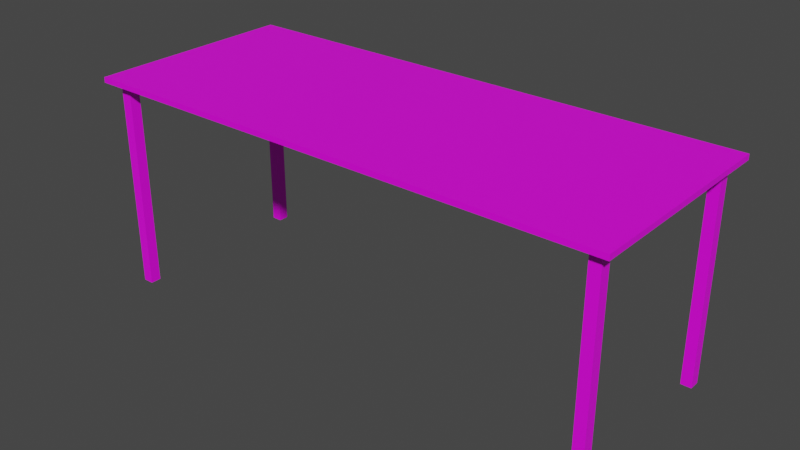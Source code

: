 # Source: EettafelJoined.blend  (saved by Blender 2.82.7; exported with 4.5.12 LTS)
import bpy
from mathutils import Matrix  # noqa: F401  (used for matrix-valued properties, if any)

bpy.ops.wm.read_factory_settings(use_empty=True)
scene = bpy.context.scene
scene.name = 'Scene'

# ---- collections
col_collection = bpy.data.collections.new('Collection'); scene.collection.children.link(col_collection)

# ---- images (referenced by path relative to the original .blend; pixels are not part of the script)
import os
ASSET_DIR = os.environ.get("B2B_ASSET_DIR", "")  # directory of the original .blend (textures are referenced by path, not embedded)
HERE = os.path.dirname(os.path.abspath(__file__))  # packed textures are extracted next to this script under _unpacked/

def load_image(name, relpath, width, height, colorspace="sRGB"):
    """Load a texture the original file referenced (path relative to the .blend, or extracted next to this script)."""
    p = next((c for c in (os.path.join(HERE, relpath), os.path.join(ASSET_DIR, relpath)) if relpath and os.path.exists(c)), "")
    if p:
        img = bpy.data.images.load(p, check_existing=True)
        img.name = name
    else:  # same state as the original file: an image datablock whose file is absent (Cycles renders it pink)
        img = bpy.data.images.new(name, width, height)
        img.source = "FILE"
        img.filepath = "//" + (relpath or name)
    img.colorspace_settings.name = colorspace
    return img
img_hout_jpg = load_image('hout.jpg', 'Texture/hout.jpg', 1024, 1024, 'sRGB')
img_marbletexture_jpg_001 = load_image('marbletexture.jpg.001', 'Texture/marbletexture.jpg', 1024, 1024, 'sRGB')

# ---- materials (node trees are filled in below, after node groups)
mat_material_006 = bpy.data.materials.new('Material.006')
mat_material_006.use_transparent_shadow = False
mat_material_002 = bpy.data.materials.new('Material.002')
mat_material_002.use_transparent_shadow = False

# ---- material node trees
mat_material_006.use_nodes = True; mat_material_006.node_tree.nodes.clear()
_N = mat_material_006.node_tree.nodes; _L = mat_material_006.node_tree.links
n0 = _N.new('ShaderNodeOutputMaterial'); n0.name = 'Material Output'; n0.location = (300, 300)
n1 = _N.new('ShaderNodeBsdfPrincipled'); n1.name = 'Principled BSDF'; n1.location = (10, 300)
n1.distribution = 'GGX'
n1.subsurface_method = 'BURLEY'
n1.inputs[3].default_value = 1.45
n1.inputs[27].default_value = (0.0, 0.0, 0.0, 1.0)
n1.inputs[28].default_value = 1.0
n2 = _N.new('ShaderNodeTexImage'); n2.name = 'Image Texture'; n2.location = (-280, 280)
n2.image = img_hout_jpg
_L.new(n1.outputs[0], n0.inputs[0])
_L.new(n2.outputs[0], n1.inputs[0])
n0.is_active_output = True
mat_material_002.use_nodes = True; mat_material_002.node_tree.nodes.clear()
_N = mat_material_002.node_tree.nodes; _L = mat_material_002.node_tree.links
n0 = _N.new('ShaderNodeOutputMaterial'); n0.name = 'Material Output'; n0.location = (300, 300)
n1 = _N.new('ShaderNodeBsdfPrincipled'); n1.name = 'Principled BSDF'; n1.location = (10, 300)
n1.distribution = 'GGX'
n1.subsurface_method = 'BURLEY'
n1.inputs[3].default_value = 1.45
n1.inputs[27].default_value = (0.0, 0.0, 0.0, 1.0)
n1.inputs[28].default_value = 1.0
n2 = _N.new('ShaderNodeTexImage'); n2.name = 'Image Texture'; n2.location = (-280, 280)
n2.image = img_marbletexture_jpg_001
_L.new(n1.outputs[0], n0.inputs[0])
_L.new(n2.outputs[0], n1.inputs[0])
n0.is_active_output = True

# ---- world
world_world = bpy.data.worlds.new('World'); scene.world = world_world
world_world.use_nodes = True; world_world.node_tree.nodes.clear()
_N = world_world.node_tree.nodes; _L = world_world.node_tree.links
n0 = _N.new('ShaderNodeOutputWorld'); n0.name = 'World Output'; n0.location = (300, 300)
n1 = _N.new('ShaderNodeBackground'); n1.name = 'Background'; n1.location = (10, 300)
n1.inputs[0].default_value = (0.05088, 0.05088, 0.05088, 1.0)
_L.new(n1.outputs[0], n0.inputs[0])
n0.is_active_output = True
world_world.color = (0.05088, 0.05088, 0.05088)
world_world.use_sun_shadow = False
world_world.sun_shadow_jitter_overblur = 0.0

# ---- meshes
me_cube_005 = bpy.data.meshes.new('Cube.005')
me_cube_005.from_pydata([(-1.0, -1.0, -1.0), (-1.0, -1.0, 1.0), (-1.0, 1.0, -1.0), (-1.0, 1.0, 1.0), (1.0, -1.0, -1.0), (1.0, -1.0, 1.0), (1.0, 1.0, -1.0), (1.0, 1.0, 1.0), (-97.0, -37.0, 0.975), (-97.0, -37.0, 1.025), (-97.0, 3.0, 0.975), (-97.0, 3.0, 1.025), (3.0, -37.0, 0.975), (3.0, -37.0, 1.025), (3.0, 3.0, 0.975), (3.0, 3.0, 1.025), (-95.0, -35.0, -1.0), (-95.0, -35.0, 1.0), (-95.0, -33.0, -1.0), (-95.0, -33.0, 1.0), (-93.0, -35.0, -1.0), (-93.0, -35.0, 1.0), (-93.0, -33.0, -1.0), (-93.0, -33.0, 1.0), (-1.0, -35.0, -1.0), (-1.0, -35.0, 1.0), (-1.0, -33.0, -1.0), (-1.0, -33.0, 1.0), (1.0, -35.0, -1.0), (1.0, -35.0, 1.0), (1.0, -33.0, -1.0), (1.0, -33.0, 1.0), (-95.0, -1.0, -1.0), (-95.0, -1.0, 1.0), (-95.0, 1.0, -1.0), (-95.0, 1.0, 1.0), (-93.0, -1.0, -1.0), (-93.0, -1.0, 1.0), (-93.0, 1.0, -1.0), (-93.0, 1.0, 1.0)], [], [(0, 1, 3, 2), (2, 3, 7, 6), (6, 7, 5, 4), (4, 5, 1, 0), (2, 6, 4, 0), (7, 3, 1, 5), (8, 9, 11, 10), (10, 11, 15, 14), (14, 15, 13, 12), (12, 13, 9, 8), (10, 14, 12, 8), (15, 11, 9, 13), (16, 17, 19, 18), (18, 19, 23, 22), (22, 23, 21, 20), (20, 21, 17, 16), (18, 22, 20, 16), (23, 19, 17, 21), (24, 25, 27, 26), (26, 27, 31, 30), (30, 31, 29, 28), (28, 29, 25, 24), (26, 30, 28, 24), (31, 27, 25, 29), (32, 33, 35, 34), (34, 35, 39, 38), (38, 39, 37, 36), (36, 37, 33, 32), (34, 38, 36, 32), (39, 35, 33, 37)])
me_cube_005.polygons.foreach_set('material_index', [0, 0, 0, 0, 0, 0, 1, 1, 1, 1, 1, 1, 0, 0, 0, 0, 0, 0, 0, 0, 0, 0, 0, 0, 0, 0, 0, 0, 0, 0])
_uv = me_cube_005.uv_layers.new(name='UVMap')
_uv.uv.foreach_set('vector', [0.375, 0.0, 0.625, 0.0, 0.625, 0.25, 0.375, 0.25, 0.375, 0.25, 0.625, 0.25, 0.625, 0.5, 0.375, 0.5, 0.375, 0.5, 0.625, 0.5, 0.625, 0.75, 0.375, 0.75, 0.375, 0.75, 0.625, 0.75, 0.625, 1.0, 0.375, 1.0, 0.125, 0.5, 0.375, 0.5, 0.375, 0.75, 0.125, 0.75, 0.625, 0.5, 0.875, 0.5, 0.875, 0.75, 0.625, 0.75, 0.003277, 0.004792, 0.2533, 0.004792, 0.2533, 0.2548, 0.003277, 0.2548, 0.003277, 0.2548, 0.2533, 0.2548, 0.003346, 0.002737, 0.2538, 0.7396, 0.2538, 0.7396, 0.003346, 0.002737, 0.003346, 0.9933, 0.2538, 0.9896, 0.2538, 0.9896, 0.003346, 0.9933, 0.2485, 0.2524, -0.001509, 0.2524, 7.75e-05, 7.776e-05, 0.9999, 7.75e-05, 0.9999, 0.6007, 7.757e-05, 0.6007, 0.003346, 0.002737, 0.9989, 0.002737, 0.9989, 0.9933, 0.003346, 0.9933, 0.375, 0.0, 0.625, 0.0, 0.625, 0.25, 0.375, 0.25, 0.375, 0.25, 0.625, 0.25, 0.625, 0.5, 0.375, 0.5, 0.375, 0.5, 0.625, 0.5, 0.625, 0.75, 0.375, 0.75, 0.375, 0.75, 0.625, 0.75, 0.625, 1.0, 0.375, 1.0, 0.125, 0.5, 0.375, 0.5, 0.375, 0.75, 0.125, 0.75, 0.625, 0.5, 0.875, 0.5, 0.875, 0.75, 0.625, 0.75, 0.375, 0.0, 0.625, 0.0, 0.625, 0.25, 0.375, 0.25, 0.375, 0.25, 0.625, 0.25, 0.625, 0.5, 0.375, 0.5, 0.375, 0.5, 0.625, 0.5, 0.625, 0.75, 0.375, 0.75, 0.375, 0.75, 0.625, 0.75, 0.625, 1.0, 0.375, 1.0, 0.125, 0.5, 0.375, 0.5, 0.375, 0.75, 0.125, 0.75, 0.625, 0.5, 0.875, 0.5, 0.875, 0.75, 0.625, 0.75, 0.375, 0.0, 0.625, 0.0, 0.625, 0.25, 0.375, 0.25, 0.375, 0.25, 0.625, 0.25, 0.625, 0.5, 0.375, 0.5, 0.375, 0.5, 0.625, 0.5, 0.625, 0.75, 0.375, 0.75, 0.375, 0.75, 0.625, 0.75, 0.625, 1.0, 0.375, 1.0, 0.125, 0.5, 0.375, 0.5, 0.375, 0.75, 0.125, 0.75, 0.625, 0.5, 0.875, 0.5, 0.875, 0.75, 0.625, 0.75])
me_cube_005.materials.append(mat_material_006)
me_cube_005.materials.append(mat_material_002)
me_cube_005.use_remesh_fix_poles = True
me_cube_005.use_remesh_preserve_attributes = False
me_cube_005.use_mirror_vertex_groups = False
me_cube_005.update()

# ---- objects
ob_cube_004 = bpy.data.objects.new('Cube.004', me_cube_005)

# ---- transforms, parenting, visibility, modifiers, constraints
ob_cube_004.location = (2.35, 0.85, -1.0)
ob_cube_004.scale = (0.05, 0.05, 1.0)
ob_cube_004.lineart.crease_threshold = 0.0

# ---- collection membership
col_collection.objects.link(ob_cube_004)

# ---- scene / render settings (as saved in the file)
scene.frame_start = 1; scene.frame_end = 250; scene.frame_set(1)
scene.render.engine = 'BLENDER_EEVEE_NEXT'
scene.cycles.use_denoising = False
scene.cycles.samples = 128
scene.cycles.sampling_pattern = 'TABULATED_SOBOL'
scene.cycles.use_adaptive_sampling = False
scene.cycles.use_light_tree = False
scene.view_settings.view_transform = 'Filmic'
bpy.context.view_layer.update()

# ---- added for rendering (the .blend has no active camera and no usable light): camera, sun
cam_auto = bpy.data.cameras.new('AutoCamera')
cam_auto.lens = 50.0
cam_auto.sensor_width = 36.0
cam_auto.clip_end = 1000.0
ob_auto_camera = bpy.data.objects.new('AutoCamera', cam_auto)
scene.collection.objects.link(ob_auto_camera)
ob_auto_camera.location = (5.32311, -6.38773, 3.27099)
ob_auto_camera.rotation_euler = (1.09748, -7.21219e-08, 0.694738)
scene.camera = ob_auto_camera
light_auto_sun = bpy.data.lights.new('AutoSun', 'SUN')
light_auto_sun.energy = 3.0
light_auto_sun.angle = 0.0523599
ob_auto_sun = bpy.data.objects.new('AutoSun', light_auto_sun)
scene.collection.objects.link(ob_auto_sun)
ob_auto_sun.rotation_euler = (0.872665, 0.174533, 0.523599)
bpy.context.view_layer.update()
